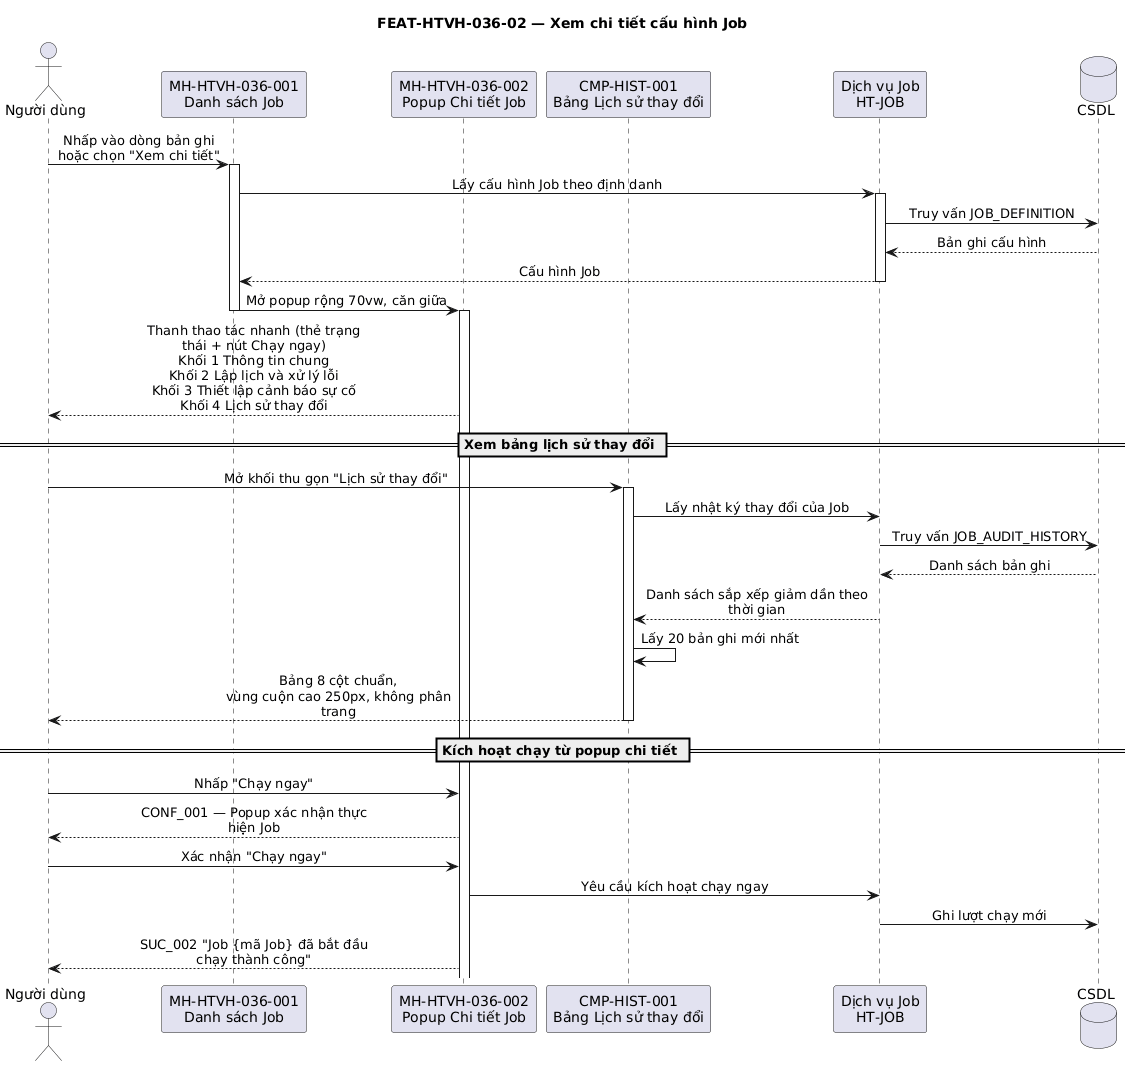

The diagram above was rendered by PlantUML. Its source (embedded in the PNG):
@startuml FUNC-HTVH-036_seq-02
title FEAT-HTVH-036-02 — Xem chi tiết cấu hình Job

skinparam sequenceMessageAlign center
skinparam maxMessageSize 240

actor "Người dùng" as NSD
participant "MH-HTVH-036-001\nDanh sách Job" as MH_DS
participant "MH-HTVH-036-002\nPopup Chi tiết Job" as MH_CT
participant "CMP-HIST-001\nBảng Lịch sử thay đổi" as CMP_HIST

participant "Dịch vụ Job\nHT-JOB" as HT_JOB
database "CSDL" as CSDL

NSD -> MH_DS : Nhấp vào dòng bản ghi\nhoặc chọn "Xem chi tiết"
activate MH_DS
MH_DS -> HT_JOB : Lấy cấu hình Job theo định danh
activate HT_JOB
HT_JOB -> CSDL : Truy vấn JOB_DEFINITION
CSDL --> HT_JOB : Bản ghi cấu hình
HT_JOB --> MH_DS : Cấu hình Job
deactivate HT_JOB
MH_DS -> MH_CT : Mở popup rộng 70vw, căn giữa
deactivate MH_DS
activate MH_CT
MH_CT --> NSD : Thanh thao tác nhanh (thẻ trạng thái + nút Chạy ngay)\nKhối 1 Thông tin chung\nKhối 2 Lập lịch và xử lý lỗi\nKhối 3 Thiết lập cảnh báo sự cố\nKhối 4 Lịch sử thay đổi

== Xem bảng lịch sử thay đổi ==
NSD -> CMP_HIST : Mở khối thu gọn "Lịch sử thay đổi"
activate CMP_HIST
CMP_HIST -> HT_JOB : Lấy nhật ký thay đổi của Job
HT_JOB -> CSDL : Truy vấn JOB_AUDIT_HISTORY
CSDL --> HT_JOB : Danh sách bản ghi
HT_JOB --> CMP_HIST : Danh sách sắp xếp giảm dần theo thời gian
CMP_HIST -> CMP_HIST : Lấy 20 bản ghi mới nhất
CMP_HIST --> NSD : Bảng 8 cột chuẩn,\nvùng cuộn cao 250px, không phân trang
deactivate CMP_HIST

== Kích hoạt chạy từ popup chi tiết ==
NSD -> MH_CT : Nhấp "Chạy ngay"
MH_CT --> NSD : CONF_001 — Popup xác nhận thực hiện Job
NSD -> MH_CT : Xác nhận "Chạy ngay"
MH_CT -> HT_JOB : Yêu cầu kích hoạt chạy ngay
HT_JOB -> CSDL : Ghi lượt chạy mới
MH_CT --> NSD : SUC_002 "Job {mã Job} đã bắt đầu chạy thành công"

@enduml